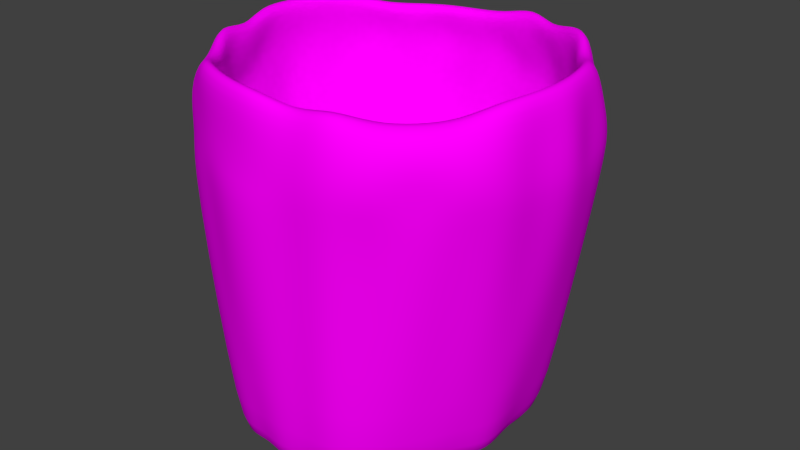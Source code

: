 # Source: cup.blend  (saved by Blender 2.71.0; exported with 4.5.12 LTS)
import bpy
from mathutils import Matrix  # noqa: F401  (used for matrix-valued properties, if any)

bpy.ops.wm.read_factory_settings(use_empty=True)
scene = bpy.context.scene
scene.name = 'Scene'

# ---- collections
col_collection_1 = bpy.data.collections.new('Collection 1'); scene.collection.children.link(col_collection_1)

# ---- images (referenced by path relative to the original .blend; pixels are not part of the script)
import os
ASSET_DIR = os.environ.get("B2B_ASSET_DIR", "")  # directory of the original .blend (textures are referenced by path, not embedded)
HERE = os.path.dirname(os.path.abspath(__file__))  # packed textures are extracted next to this script under _unpacked/

def load_image(name, relpath, width, height, colorspace="sRGB"):
    """Load a texture the original file referenced (path relative to the .blend, or extracted next to this script)."""
    p = next((c for c in (os.path.join(HERE, relpath), os.path.join(ASSET_DIR, relpath)) if relpath and os.path.exists(c)), "")
    if p:
        img = bpy.data.images.load(p, check_existing=True)
        img.name = name
    else:  # same state as the original file: an image datablock whose file is absent (Cycles renders it pink)
        img = bpy.data.images.new(name, width, height)
        img.source = "FILE"
        img.filepath = "//" + (relpath or name)
    img.colorspace_settings.name = colorspace
    return img
img_wood_jpg = load_image('wood.jpg', 'wood.jpg', 1024, 1024, 'sRGB')

# ---- materials (node trees are filled in below, after node groups)
mat_material_002 = bpy.data.materials.new('Material.002')
mat_material_002.alpha_threshold = 0.0
mat_material_002.roughness = 0.5
mat_material_002.line_color = (0.0, 0.0, 0.0, 1.0)

# ---- material node trees
mat_material_002.use_nodes = True; mat_material_002.node_tree.nodes.clear()
_N = mat_material_002.node_tree.nodes; _L = mat_material_002.node_tree.links
n0 = _N.new('ShaderNodeOutputMaterial'); n0.name = 'Material Output'; n0.location = (300, 300)
n1 = _N.new('ShaderNodeBsdfDiffuse'); n1.name = 'Diffuse BSDF'; n1.location = (33, 457)
n2 = _N.new('ShaderNodeTexImage'); n2.name = 'Image Texture'; n2.location = (-180, 300)
n2.width = 140
n2.image = img_wood_jpg
n3 = _N.new('ShaderNodeDisplacement'); n3.name = 'Displacement'; n3.location = (0, 0)
n3.inputs[1].default_value = 0.0
n3.inputs[2].default_value = 0.1
_L.new(n1.outputs[0], n0.inputs[0])
_L.new(n2.outputs[0], n1.inputs[0])
_L.new(n2.outputs[0], n3.inputs[0])
_L.new(n3.outputs[0], n0.inputs[2])
n0.is_active_output = True

# ---- world
world_world = bpy.data.worlds.new('World'); scene.world = world_world
world_world.color = (0.05088, 0.05088, 0.05088)
world_world.use_sun_shadow = False
world_world.sun_shadow_jitter_overblur = 0.0
world_world.cycles.sampling_method = 'MANUAL'
world_world.cycles.sample_map_resolution = 256

# ---- meshes
me_sphere = bpy.data.meshes.new('Sphere')
me_sphere.from_pydata([(-0.9714, -0.001158, 0.4422), (-1.031, -0.001158, 0.2452), (-1.0, 0.0, 7.55e-08), (-1.031, -0.001158, -0.1645), (-0.8042, -0.001158, -1.588), (-0.7239, -0.001158, -1.588), (-0.5853, 0.0, -1.551), (-0.4599, 0.0, -1.551), (-0.3339, -0.001158, -1.588), (-0.1615, 0.0, -1.551), (-0.9527, 0.1881, 0.4422), (-1.011, 0.1998, 0.2452), (-1.031, 0.2037, 0.04035), (-1.011, 0.1998, -0.1645), (-0.7888, 0.1881, -1.588), (-0.71, 0.1692, -1.588), (-0.574, 0.1379, -1.551), (-0.451, 0.1084, -1.551), (-0.3275, 0.07723, -1.588), (-0.1584, 0.03806, -1.551), (-0.8975, 0.3701, 0.4422), (-0.9527, 0.3929, 0.2452), (-0.9239, 0.3827, 7.55e-08), (-0.9061, 0.3753, -0.1951), (-0.7431, 0.3701, -1.588), (-0.6358, 0.3182, -1.551), (-0.5407, 0.2706, -1.551), (-0.4474, 0.2221, -1.588), (-0.2926, 0.1464, -1.551), (-0.1492, 0.07466, -1.551), (-0.8079, 0.5378, 0.4422), (-0.8575, 0.571, 0.2452), (-0.8743, 0.5822, 0.04035), (-0.8155, 0.5449, -0.1951), (-0.6358, 0.5133, -1.551), (-0.6021, 0.4839, -1.588), (-0.5123, 0.4113, -1.588), (-0.3824, 0.3087, -1.551), (-0.2634, 0.2126, -1.551), (-0.1423, 0.1126, -1.588), (-0.6533, 0.6533, 0.3827), (-0.7295, 0.727, 0.2452), (-0.7071, 0.7071, 7.55e-08), (-0.7295, 0.727, -0.1645), (-0.5691, 0.6848, -1.588), (-0.5123, 0.6162, -1.588), (-0.4139, 0.5, -1.551), (-0.3252, 0.3928, -1.551), (-0.224, 0.2706, -1.551), (-0.1142, 0.1379, -1.551), (-0.5133, 0.7682, 0.3827), (-0.5449, 0.8155, 0.1951), (-0.5556, 0.8315, 7.55e-08), (-0.5449, 0.8155, -0.1951), (-0.4249, 0.7682, -1.551), (-0.3824, 0.6913, -1.551), (-0.3252, 0.5879, -1.551), (-0.2695, 0.4839, -1.588), (-0.176, 0.3182, -1.551), (-0.09548, 0.1692, -1.588), (-0.3536, 0.8536, 0.3827), (-0.3954, 0.9503, 0.2452), (-0.3827, 0.9239, 7.55e-08), (-0.3954, 0.9503, -0.1645), (-0.2926, 0.8536, -1.551), (-0.2778, 0.8054, -1.588), (-0.2365, 0.6848, -1.588), (-0.176, 0.5133, -1.551), (-0.1286, 0.3701, -1.588), (-0.0618, 0.1802, -1.551), (-0.1802, 0.9061, 0.3827), (-0.1913, 0.9619, 0.1951), (-0.1951, 0.9808, 7.55e-08), (-0.2022, 1.009, -0.1645), (-0.1579, 0.9503, -1.588), (-0.1423, 0.8551, -1.588), (-0.1142, 0.6935, -1.551), (-0.09548, 0.571, -1.588), (-0.06617, 0.3929, -1.588), (-0.0315, 0.1913, -1.551), (2.745e-07, 0.9239, 0.3827), (-0.00128, 1.029, 0.2452), (-0.00128, 1.049, 0.04035), (-0.00128, 1.029, -0.1645), (-0.00128, 0.9689, -1.588), (3.274e-07, 0.8315, -1.551), (3.15e-07, 0.7071, -1.551), (-0.00128, 0.5822, -1.588), (3.027e-07, 0.3827, -1.551), (-0.00128, 0.2037, -1.588), (0.188, 0.9503, 0.4422), (0.1913, 0.9619, 0.1951), (0.2036, 1.029, 0.04035), (0.1913, 0.9619, -0.1951), (0.1492, 0.9061, -1.551), (0.1397, 0.8551, -1.588), (0.1142, 0.6935, -1.551), (0.08971, 0.5449, -1.551), (0.0618, 0.3753, -1.551), (0.0318, 0.1998, -1.588), (0.3536, 0.8536, 0.3827), (0.3928, 0.9503, 0.2452), (0.4005, 0.9689, 0.04035), (0.3928, 0.9503, -0.1645), (0.2926, 0.8536, -1.551), (0.2634, 0.7682, -1.551), (0.2339, 0.6848, -1.588), (0.1835, 0.5378, -1.588), (0.1212, 0.3536, -1.551), (0.0618, 0.1802, -1.551), (0.5377, 0.8054, 0.4422), (0.5449, 0.8155, 0.1951), (0.5556, 0.8315, 7.55e-08), (0.5709, 0.8551, -0.1645), (0.4249, 0.7682, -1.551), (0.4002, 0.7248, -1.588), (0.3252, 0.5879, -1.551), (0.267, 0.4839, -1.588), (0.1835, 0.3329, -1.588), (0.09292, 0.1692, -1.588), (0.6847, 0.6848, 0.4422), (0.6935, 0.6935, 0.1951), (0.7071, 0.7071, 7.55e-08), (0.6935, 0.6935, -0.1951), (0.5407, 0.6533, -1.551), (0.4867, 0.5879, -1.551), (0.4333, 0.5238, -1.588), (0.3401, 0.4113, -1.588), (0.2339, 0.283, -1.588), (0.1186, 0.1437, -1.588), (0.7682, 0.5133, 0.3827), (0.8155, 0.5449, 0.1951), (0.8718, 0.5822, 0.04035), (0.855, 0.571, -0.1645), (0.6358, 0.5133, -1.551), (0.5722, 0.4619, -1.551), (0.4867, 0.3928, -1.551), (0.4002, 0.3229, -1.588), (0.2634, 0.2126, -1.551), (0.1343, 0.1084, -1.551), (0.895, 0.3701, 0.4422), (0.9502, 0.3929, 0.2452), (0.9688, 0.4007, 0.04035), (0.9502, 0.3929, -0.1645), (0.7406, 0.3701, -1.588), (0.6664, 0.3329, -1.588), (0.5665, 0.283, -1.588), (0.4448, 0.2221, -1.588), (0.2926, 0.1464, -1.551), (0.1492, 0.07466, -1.551), (0.9502, 0.1881, 0.4422), (0.9619, 0.1913, 0.1951), (0.9808, 0.1951, 7.55e-08), (1.009, 0.1998, -0.1645), (0.75, 0.1802, -1.551), (0.7075, 0.1692, -1.588), (0.6015, 0.1437, -1.588), (0.451, 0.1084, -1.551), (0.3249, 0.07723, -1.588), (0.165, 0.03881, -1.588), (0.9688, -0.001158, 0.4422), (1.029, -0.001158, 0.2452), (1.049, -0.001158, 0.04035), (1.029, -0.001158, -0.1645), (0.7647, 6.357e-08, -1.551), (0.6882, -8.544e-08, -1.551), (0.6133, -0.001158, -1.588), (0.4816, -0.001158, -1.588), (0.3313, -0.001158, -1.588), (0.1615, 3.964e-09, -1.551), (0.9502, -0.1904, 0.4422), (0.9619, -0.1913, 0.1951), (0.9808, -0.1951, 7.55e-08), (0.9619, -0.1913, -0.1951), (0.7862, -0.1904, -1.588), (0.7075, -0.1715, -1.588), (0.574, -0.1379, -1.551), (0.451, -0.1084, -1.551), (0.3107, -0.07466, -1.551), (0.1584, -0.03806, -1.551), (0.895, -0.3724, 0.4422), (0.9502, -0.3953, 0.2452), (0.9688, -0.403, 0.04035), (0.9502, -0.3953, -0.1645), (0.7065, -0.3536, -1.551), (0.6358, -0.3182, -1.551), (0.5407, -0.2706, -1.551), (0.4249, -0.2126, -1.551), (0.306, -0.1549, -1.588), (0.1492, -0.07466, -1.551), (0.7682, -0.5133, 0.3827), (0.855, -0.5733, 0.2452), (0.8718, -0.5845, 0.04035), (0.8155, -0.5449, -0.1951), (0.6358, -0.5133, -1.551), (0.5722, -0.4619, -1.551), (0.5097, -0.4136, -1.588), (0.4002, -0.3252, -1.588), (0.2753, -0.2244, -1.588), (0.1343, -0.1084, -1.551), (0.6533, -0.6533, 0.3827), (0.7269, -0.7294, 0.2452), (0.7071, -0.7071, 7.55e-08), (0.7269, -0.7294, -0.1645), (0.5407, -0.6533, -1.551), (0.4867, -0.5879, -1.551), (0.4333, -0.5262, -1.588), (0.3252, -0.3928, -1.551), (0.224, -0.2706, -1.551), (0.1142, -0.1379, -1.551), (0.5133, -0.7682, 0.3827), (0.5709, -0.8574, 0.2452), (0.5821, -0.8742, 0.04035), (0.5449, -0.8155, -0.1951), (0.4448, -0.8077, -1.588), (0.3824, -0.6913, -1.551), (0.3401, -0.6185, -1.588), (0.2555, -0.4619, -1.551), (0.176, -0.3182, -1.551), (0.08971, -0.1622, -1.551), (3.205e-07, 0.0, -1.551), (0.37, -0.8974, 0.4422), (0.3928, -0.9526, 0.2452), (0.4005, -0.9712, 0.04035), (0.3928, -0.9526, -0.1645), (0.306, -0.8974, -1.588), (0.2634, -0.7682, -1.551), (0.2339, -0.6871, -1.588), (0.1835, -0.5401, -1.588), (0.1212, -0.3536, -1.551), (0.0618, -0.1802, -1.551), (0.1802, -0.9061, 0.3827), (0.1913, -0.9619, 0.1951), (0.1951, -0.9808, 7.55e-08), (0.1913, -0.9619, -0.1951), (0.1492, -0.9061, -1.551), (0.1343, -0.8155, -1.551), (0.1142, -0.6935, -1.551), (0.09292, -0.5733, -1.588), (0.0618, -0.3753, -1.551), (0.0315, -0.1913, -1.551), (-0.00128, -0.9712, 0.4422), (9.567e-08, -0.9808, 0.1951), (1.404e-07, -1.0, 7.55e-08), (-0.001281, -1.031, -0.1645), (3.15e-07, -0.9239, -1.551), (-0.001281, -0.8742, -1.588), (2.04e-07, -0.7071, -1.551), (-0.00128, -0.5845, -1.588), (-0.00128, -0.403, -1.588), (-0.00128, -0.206, -1.588), (-0.1905, -0.9526, 0.4422), (-0.1913, -0.9619, 0.1951), (-0.1951, -0.9808, 7.55e-08), (-0.2022, -1.011, -0.1645), (-0.1492, -0.9061, -1.551), (-0.1343, -0.8155, -1.551), (-0.1212, -0.7294, -1.588), (-0.09548, -0.5733, -1.588), (-0.06617, -0.3953, -1.588), (-0.0315, -0.1913, -1.551), (-0.3725, -0.8974, 0.4422), (-0.3753, -0.9061, 0.1951), (-0.3827, -0.9239, 7.55e-08), (-0.3753, -0.9061, -0.1951), (-0.3086, -0.8974, -1.588), (-0.2778, -0.8077, -1.588), (-0.224, -0.6533, -1.551), (-0.176, -0.5133, -1.551), (-0.1286, -0.3724, -1.588), (-0.0618, -0.1802, -1.551), (-0.5402, -0.8077, 0.4422), (-0.5449, -0.8155, 0.1951), (-0.5556, -0.8315, 7.55e-08), (-0.5734, -0.8574, -0.1645), (-0.4474, -0.8077, -1.588), (-0.4028, -0.7271, -1.588), (-0.3252, -0.5879, -1.551), (-0.2555, -0.4619, -1.551), (-0.176, -0.3182, -1.551), (-0.08971, -0.1622, -1.551), (-0.6533, -0.6533, 0.3827), (-0.7295, -0.7294, 0.2452), (-0.7071, -0.7071, 7.55e-08), (-0.7295, -0.7294, -0.1645), (-0.5691, -0.6871, -1.588), (-0.4867, -0.5879, -1.551), (-0.4139, -0.5, -1.551), (-0.3252, -0.3928, -1.551), (-0.224, -0.2706, -1.551), (-0.1142, -0.1379, -1.551), (-0.7682, -0.5133, 0.3827), (-0.8155, -0.5449, 0.1951), (-0.8315, -0.5556, 7.55e-08), (-0.8575, -0.5733, -0.1645), (-0.6358, -0.5133, -1.551), (-0.5722, -0.4619, -1.551), (-0.5123, -0.4136, -1.588), (-0.4028, -0.3252, -1.588), (-0.2634, -0.2126, -1.551), (-0.1423, -0.115, -1.588), (-0.8975, -0.3724, 0.4422), (-0.9061, -0.3753, 0.1951), (-0.9714, -0.403, 0.04035), (-0.9061, -0.3753, -0.1951), (-0.7431, -0.3724, -1.588), (-0.6358, -0.3182, -1.551), (-0.5407, -0.2706, -1.551), (-0.4249, -0.2126, -1.551), (-0.2926, -0.1464, -1.551), (-0.1492, -0.07466, -1.551), (-0.9061, -0.1802, 0.3827), (-0.9619, -0.1913, 0.1951), (-1.031, -0.206, 0.04035), (-0.9619, -0.1913, -0.1951), (-0.75, -0.1802, -1.551), (-0.71, -0.1715, -1.588), (-0.604, -0.146, -1.588), (-0.451, -0.1084, -1.551), (-0.3107, -0.07466, -1.551), (-0.1676, -0.04112, -1.588)], [], [(8, 7, 17, 18), (6, 5, 15, 16), (4, 3, 13, 14), (2, 1, 11, 12), (9, 8, 18, 19), (7, 6, 16, 17), (5, 4, 14, 15), (3, 2, 12, 13), (1, 0, 10, 11), (13, 12, 22, 23), (11, 10, 20, 21), (18, 17, 27, 28), (16, 15, 25, 26), (14, 13, 23, 24), (12, 11, 21, 22), (19, 18, 28, 29), (17, 16, 26, 27), (15, 14, 24, 25), (23, 22, 32, 33), (21, 20, 30, 31), (28, 27, 37, 38), (26, 25, 35, 36), (24, 23, 33, 34), (22, 21, 31, 32), (29, 28, 38, 39), (27, 26, 36, 37), (25, 24, 34, 35), (33, 32, 42, 43), (31, 30, 40, 41), (38, 37, 47, 48), (36, 35, 45, 46), (34, 33, 43, 44), (32, 31, 41, 42), (39, 38, 48, 49), (37, 36, 46, 47), (35, 34, 44, 45), (43, 42, 52, 53), (41, 40, 50, 51), (48, 47, 57, 58), (46, 45, 55, 56), (44, 43, 53, 54), (42, 41, 51, 52), (49, 48, 58, 59), (47, 46, 56, 57), (45, 44, 54, 55), (53, 52, 62, 63), (51, 50, 60, 61), (58, 57, 67, 68), (56, 55, 65, 66), (54, 53, 63, 64), (52, 51, 61, 62), (59, 58, 68, 69), (57, 56, 66, 67), (55, 54, 64, 65), (63, 62, 72, 73), (61, 60, 70, 71), (68, 67, 77, 78), (66, 65, 75, 76), (64, 63, 73, 74), (62, 61, 71, 72), (69, 68, 78, 79), (67, 66, 76, 77), (65, 64, 74, 75), (73, 72, 82, 83), (71, 70, 80, 81), (78, 77, 87, 88), (76, 75, 85, 86), (74, 73, 83, 84), (72, 71, 81, 82), (79, 78, 88, 89), (77, 76, 86, 87), (75, 74, 84, 85), (83, 82, 92, 93), (81, 80, 90, 91), (88, 87, 97, 98), (86, 85, 95, 96), (84, 83, 93, 94), (82, 81, 91, 92), (89, 88, 98, 99), (87, 86, 96, 97), (85, 84, 94, 95), (93, 92, 102, 103), (91, 90, 100, 101), (98, 97, 107, 108), (96, 95, 105, 106), (94, 93, 103, 104), (92, 91, 101, 102), (99, 98, 108, 109), (97, 96, 106, 107), (95, 94, 104, 105), (103, 102, 112, 113), (101, 100, 110, 111), (108, 107, 117, 118), (106, 105, 115, 116), (104, 103, 113, 114), (102, 101, 111, 112), (109, 108, 118, 119), (107, 106, 116, 117), (105, 104, 114, 115), (113, 112, 122, 123), (111, 110, 120, 121), (118, 117, 127, 128), (116, 115, 125, 126), (114, 113, 123, 124), (112, 111, 121, 122), (119, 118, 128, 129), (117, 116, 126, 127), (115, 114, 124, 125), (123, 122, 132, 133), (121, 120, 130, 131), (128, 127, 137, 138), (126, 125, 135, 136), (124, 123, 133, 134), (122, 121, 131, 132), (129, 128, 138, 139), (127, 126, 136, 137), (125, 124, 134, 135), (133, 132, 142, 143), (131, 130, 140, 141), (138, 137, 147, 148), (136, 135, 145, 146), (134, 133, 143, 144), (132, 131, 141, 142), (139, 138, 148, 149), (137, 136, 146, 147), (135, 134, 144, 145), (143, 142, 152, 153), (141, 140, 150, 151), (148, 147, 157, 158), (146, 145, 155, 156), (144, 143, 153, 154), (142, 141, 151, 152), (149, 148, 158, 159), (147, 146, 156, 157), (145, 144, 154, 155), (153, 152, 162, 163), (151, 150, 160, 161), (158, 157, 167, 168), (156, 155, 165, 166), (154, 153, 163, 164), (152, 151, 161, 162), (159, 158, 168, 169), (157, 156, 166, 167), (155, 154, 164, 165), (163, 162, 172, 173), (161, 160, 170, 171), (168, 167, 177, 178), (166, 165, 175, 176), (164, 163, 173, 174), (162, 161, 171, 172), (169, 168, 178, 179), (167, 166, 176, 177), (165, 164, 174, 175), (173, 172, 182, 183), (171, 170, 180, 181), (178, 177, 187, 188), (176, 175, 185, 186), (174, 173, 183, 184), (172, 171, 181, 182), (179, 178, 188, 189), (177, 176, 186, 187), (175, 174, 184, 185), (183, 182, 192, 193), (181, 180, 190, 191), (188, 187, 197, 198), (186, 185, 195, 196), (184, 183, 193, 194), (182, 181, 191, 192), (189, 188, 198, 199), (187, 186, 196, 197), (185, 184, 194, 195), (193, 192, 202, 203), (191, 190, 200, 201), (198, 197, 207, 208), (196, 195, 205, 206), (194, 193, 203, 204), (192, 191, 201, 202), (199, 198, 208, 209), (197, 196, 206, 207), (195, 194, 204, 205), (203, 202, 212, 213), (201, 200, 210, 211), (208, 207, 217, 218), (206, 205, 215, 216), (204, 203, 213, 214), (202, 201, 211, 212), (209, 208, 218, 219), (207, 206, 216, 217), (205, 204, 214, 215), (213, 212, 223, 224), (211, 210, 221, 222), (218, 217, 228, 229), (216, 215, 226, 227), (214, 213, 224, 225), (212, 211, 222, 223), (219, 218, 229, 230), (217, 216, 227, 228), (215, 214, 225, 226), (224, 223, 233, 234), (222, 221, 231, 232), (229, 228, 238, 239), (227, 226, 236, 237), (225, 224, 234, 235), (223, 222, 232, 233), (230, 229, 239, 240), (228, 227, 237, 238), (226, 225, 235, 236), (234, 233, 243, 244), (232, 231, 241, 242), (239, 238, 248, 249), (237, 236, 246, 247), (235, 234, 244, 245), (233, 232, 242, 243), (240, 239, 249, 250), (238, 237, 247, 248), (236, 235, 245, 246), (244, 243, 253, 254), (242, 241, 251, 252), (249, 248, 258, 259), (247, 246, 256, 257), (245, 244, 254, 255), (243, 242, 252, 253), (250, 249, 259, 260), (248, 247, 257, 258), (246, 245, 255, 256), (254, 253, 263, 264), (252, 251, 261, 262), (259, 258, 268, 269), (257, 256, 266, 267), (255, 254, 264, 265), (253, 252, 262, 263), (260, 259, 269, 270), (258, 257, 267, 268), (256, 255, 265, 266), (264, 263, 273, 274), (262, 261, 271, 272), (269, 268, 278, 279), (267, 266, 276, 277), (265, 264, 274, 275), (263, 262, 272, 273), (270, 269, 279, 280), (268, 267, 277, 278), (266, 265, 275, 276), (274, 273, 283, 284), (272, 271, 281, 282), (279, 278, 288, 289), (277, 276, 286, 287), (275, 274, 284, 285), (273, 272, 282, 283), (280, 279, 289, 290), (278, 277, 287, 288), (276, 275, 285, 286), (284, 283, 293, 294), (282, 281, 291, 292), (289, 288, 298, 299), (287, 286, 296, 297), (285, 284, 294, 295), (283, 282, 292, 293), (290, 289, 299, 300), (288, 287, 297, 298), (286, 285, 295, 296), (294, 293, 303, 304), (292, 291, 301, 302), (299, 298, 308, 309), (297, 296, 306, 307), (295, 294, 304, 305), (293, 292, 302, 303), (300, 299, 309, 310), (298, 297, 307, 308), (296, 295, 305, 306), (304, 303, 313, 314), (302, 301, 311, 312), (309, 308, 318, 319), (307, 306, 316, 317), (305, 304, 314, 315), (303, 302, 312, 313), (310, 309, 319, 320), (308, 307, 317, 318), (306, 305, 315, 316), (220, 9, 19), (220, 19, 29), (220, 29, 39), (220, 39, 49), (220, 49, 59), (220, 59, 69), (220, 69, 79), (220, 79, 89), (220, 89, 99), (220, 99, 109), (220, 109, 119), (220, 119, 129), (220, 129, 139), (220, 139, 149), (220, 149, 159), (220, 159, 169), (220, 169, 179), (220, 179, 189), (220, 189, 199), (220, 199, 209), (220, 209, 219), (220, 219, 230), (220, 230, 240), (220, 240, 250), (220, 250, 260), (220, 260, 270), (220, 270, 280), (220, 280, 290), (220, 290, 300), (220, 300, 310), (220, 310, 320), (314, 313, 2, 3), (312, 311, 0, 1), (220, 320, 9), (319, 318, 7, 8), (317, 316, 5, 6), (315, 314, 3, 4), (313, 312, 1, 2), (320, 319, 8, 9), (318, 317, 6, 7), (316, 315, 4, 5)])
me_sphere.polygons.foreach_set('use_smooth', [True] * 320)
_uv = me_sphere.uv_layers.new(name='UVMap')
_uv.uv.foreach_set('vector', [0.4744, 0.5126, 0.4675, 0.5163, 0.4649, 0.5101, 0.4726, 0.5085, 0.4606, 0.5198, 0.4525, 0.5241, 0.4488, 0.5142, 0.4573, 0.5119, 0.4481, 0.526, 0.2528, 0.6326, 0.2295, 0.5836, 0.4438, 0.5153, 0.2095, 0.6574, 0.1313, 0.6935, 0.1039, 0.6204, 0.1727, 0.601, 0.4828, 0.5076, 0.4744, 0.5126, 0.4726, 0.5085, 0.4819, 0.5057, 0.4675, 0.5163, 0.4606, 0.5198, 0.4573, 0.5119, 0.4649, 0.5101, 0.4525, 0.5241, 0.4481, 0.526, 0.4438, 0.5153, 0.4488, 0.5142, 0.2528, 0.6326, 0.2095, 0.6574, 0.1727, 0.601, 0.2295, 0.5836, 0.1313, 0.6935, 0.04683, 0.733, 0.01576, 0.6441, 0.1039, 0.6204, 0.2295, 0.5836, 0.1727, 0.601, 0.1737, 0.535, 0.2283, 0.5292, 0.1039, 0.6204, 0.01576, 0.6441, 9.993e-05, 0.5528, 0.08862, 0.5444, 0.4726, 0.5085, 0.4649, 0.5101, 0.4618, 0.5039, 0.4723, 0.5035, 0.4573, 0.5119, 0.4488, 0.5142, 0.4489, 0.504, 0.4553, 0.5037, 0.4438, 0.5153, 0.2295, 0.5836, 0.2283, 0.5292, 0.4418, 0.5045, 0.1727, 0.601, 0.1039, 0.6204, 0.08862, 0.5444, 0.1737, 0.535, 0.4819, 0.5057, 0.4726, 0.5085, 0.4723, 0.5035, 0.4814, 0.5037, 0.4649, 0.5101, 0.4573, 0.5119, 0.4553, 0.5037, 0.4618, 0.5039, 0.4488, 0.5142, 0.4438, 0.5153, 0.4418, 0.5045, 0.4489, 0.504, 0.2283, 0.5292, 0.1737, 0.535, 0.1592, 0.4737, 0.2283, 0.4809, 0.08862, 0.5444, 9.993e-05, 0.5528, 9.978e-05, 0.4621, 0.08819, 0.4668, 0.4723, 0.5035, 0.4618, 0.5039, 0.4627, 0.4971, 0.472, 0.4989, 0.4553, 0.5037, 0.4489, 0.504, 0.4451, 0.4939, 0.4525, 0.4952, 0.4418, 0.5045, 0.2283, 0.5292, 0.2283, 0.4809, 0.4412, 0.4931, 0.1737, 0.535, 0.08862, 0.5444, 0.08819, 0.4668, 0.1592, 0.4737, 0.4814, 0.5037, 0.4723, 0.5035, 0.472, 0.4989, 0.4807, 0.501, 0.4618, 0.5039, 0.4553, 0.5037, 0.4525, 0.4952, 0.4627, 0.4971, 0.4489, 0.504, 0.4418, 0.5045, 0.4412, 0.4931, 0.4451, 0.4939, 0.2283, 0.4809, 0.1592, 0.4737, 0.1868, 0.4143, 0.2329, 0.4296, 0.08819, 0.4668, 9.978e-05, 0.4621, 0.03138, 0.3686, 0.1043, 0.3923, 0.472, 0.4989, 0.4627, 0.4971, 0.4634, 0.4909, 0.4725, 0.4946, 0.4525, 0.4952, 0.4451, 0.4939, 0.4468, 0.4837, 0.4556, 0.4873, 0.4412, 0.4931, 0.2283, 0.4809, 0.2329, 0.4296, 0.4424, 0.4816, 0.1592, 0.4737, 0.08819, 0.4668, 0.1043, 0.3923, 0.1868, 0.4143, 0.4807, 0.501, 0.472, 0.4989, 0.4725, 0.4946, 0.4814, 0.4984, 0.4627, 0.4971, 0.4525, 0.4952, 0.4556, 0.4873, 0.4634, 0.4909, 0.4451, 0.4939, 0.4412, 0.4931, 0.4424, 0.4816, 0.4468, 0.4837, 0.2329, 0.4296, 0.1868, 0.4143, 0.2108, 0.3552, 0.2628, 0.381, 0.1043, 0.3923, 0.03138, 0.3686, 0.06522, 0.2802, 0.1482, 0.3234, 0.4725, 0.4946, 0.4634, 0.4909, 0.464, 0.4842, 0.4737, 0.4905, 0.4556, 0.4873, 0.4468, 0.4837, 0.4518, 0.4757, 0.458, 0.4799, 0.4424, 0.4816, 0.2329, 0.4296, 0.2628, 0.381, 0.4471, 0.4725, 0.1868, 0.4143, 0.1043, 0.3923, 0.1482, 0.3234, 0.2108, 0.3552, 0.4814, 0.4984, 0.4725, 0.4946, 0.4737, 0.4905, 0.4817, 0.4957, 0.4634, 0.4909, 0.4556, 0.4873, 0.458, 0.4799, 0.464, 0.4842, 0.4468, 0.4837, 0.4424, 0.4816, 0.4471, 0.4725, 0.4518, 0.4757, 0.2628, 0.381, 0.2108, 0.3552, 0.2446, 0.3021, 0.2837, 0.333, 0.1482, 0.3234, 0.06522, 0.2802, 0.1187, 0.2015, 0.1774, 0.2497, 0.4737, 0.4905, 0.464, 0.4842, 0.4679, 0.4796, 0.4746, 0.4858, 0.458, 0.4799, 0.4518, 0.4757, 0.4549, 0.4664, 0.4603, 0.4718, 0.4471, 0.4725, 0.2628, 0.381, 0.2837, 0.333, 0.4522, 0.4636, 0.2108, 0.3552, 0.1482, 0.3234, 0.1774, 0.2497, 0.2446, 0.3021, 0.4817, 0.4957, 0.4737, 0.4905, 0.4746, 0.4858, 0.4835, 0.4936, 0.464, 0.4842, 0.458, 0.4799, 0.4603, 0.4718, 0.4679, 0.4796, 0.4518, 0.4757, 0.4471, 0.4725, 0.4522, 0.4636, 0.4549, 0.4664, 0.2837, 0.333, 0.2446, 0.3021, 0.2887, 0.2582, 0.3196, 0.2952, 0.1774, 0.2497, 0.1187, 0.2015, 0.184, 0.1326, 0.2434, 0.2051, 0.4746, 0.4858, 0.4679, 0.4796, 0.4708, 0.4742, 0.4772, 0.4829, 0.4603, 0.4718, 0.4549, 0.4664, 0.461, 0.4606, 0.4667, 0.4679, 0.4522, 0.4636, 0.2837, 0.333, 0.3196, 0.2952, 0.4584, 0.4564, 0.2446, 0.3021, 0.1774, 0.2497, 0.2434, 0.2051, 0.2887, 0.2582, 0.4835, 0.4936, 0.4746, 0.4858, 0.4772, 0.4829, 0.4846, 0.4922, 0.4679, 0.4796, 0.4603, 0.4718, 0.4667, 0.4679, 0.4708, 0.4742, 0.4549, 0.4664, 0.4522, 0.4636, 0.4584, 0.4564, 0.461, 0.4606, 0.3196, 0.2952, 0.2887, 0.2582, 0.3352, 0.2102, 0.3639, 0.2626, 0.2434, 0.2051, 0.184, 0.1326, 0.2646, 0.0817, 0.2994, 0.15, 0.4772, 0.4829, 0.4708, 0.4742, 0.4755, 0.4711, 0.4816, 0.4816, 0.4667, 0.4679, 0.461, 0.4606, 0.4686, 0.4581, 0.4721, 0.4643, 0.4584, 0.4564, 0.3196, 0.2952, 0.3639, 0.2626, 0.4646, 0.4527, 0.2887, 0.2582, 0.2434, 0.2051, 0.2994, 0.15, 0.3352, 0.2102, 0.4846, 0.4922, 0.4772, 0.4829, 0.4816, 0.4816, 0.4866, 0.4905, 0.4708, 0.4742, 0.4667, 0.4679, 0.4721, 0.4643, 0.4755, 0.4711, 0.461, 0.4606, 0.4584, 0.4564, 0.4646, 0.4527, 0.4686, 0.4581, 0.3639, 0.2626, 0.3352, 0.2102, 0.3946, 0.1851, 0.4157, 0.2523, 0.2994, 0.15, 0.2646, 0.0817, 0.3431, 0.0215, 0.3761, 0.126, 0.4816, 0.4816, 0.4755, 0.4711, 0.4817, 0.4702, 0.4851, 0.4801, 0.4721, 0.4643, 0.4686, 0.4581, 0.4747, 0.4528, 0.4784, 0.4617, 0.4646, 0.4527, 0.3639, 0.2626, 0.4157, 0.2523, 0.4729, 0.4495, 0.3352, 0.2102, 0.2994, 0.15, 0.3761, 0.126, 0.3946, 0.1851, 0.4866, 0.4905, 0.4816, 0.4816, 0.4851, 0.4801, 0.4883, 0.4898, 0.4755, 0.4711, 0.4721, 0.4643, 0.4784, 0.4617, 0.4817, 0.4702, 0.4686, 0.4581, 0.4646, 0.4527, 0.4729, 0.4495, 0.4747, 0.4528, 0.4157, 0.2523, 0.3946, 0.1851, 0.4581, 0.1709, 0.4661, 0.2308, 0.3761, 0.126, 0.3431, 0.0215, 0.4434, 0.02568, 0.4512, 0.1024, 0.4851, 0.4801, 0.4817, 0.4702, 0.4872, 0.4676, 0.489, 0.4796, 0.4784, 0.4617, 0.4747, 0.4528, 0.4836, 0.4528, 0.4853, 0.4584, 0.4729, 0.4495, 0.4157, 0.2523, 0.4661, 0.2308, 0.4821, 0.4473, 0.3946, 0.1851, 0.3761, 0.126, 0.4512, 0.1024, 0.4581, 0.1709, 0.4883, 0.4898, 0.4851, 0.4801, 0.489, 0.4796, 0.491, 0.4899, 0.4817, 0.4702, 0.4784, 0.4617, 0.4853, 0.4584, 0.4872, 0.4676, 0.4747, 0.4528, 0.4729, 0.4495, 0.4821, 0.4473, 0.4836, 0.4528, 0.4661, 0.2308, 0.4581, 0.1709, 0.5245, 0.1824, 0.5199, 0.2314, 0.4512, 0.1024, 0.4434, 0.02568, 0.5405, 9.978e-05, 0.5307, 0.1097, 0.489, 0.4796, 0.4872, 0.4676, 0.4934, 0.4681, 0.4935, 0.4787, 0.4853, 0.4584, 0.4836, 0.4528, 0.4924, 0.4512, 0.4932, 0.4605, 0.4821, 0.4473, 0.4661, 0.2308, 0.5199, 0.2314, 0.4921, 0.4473, 0.4581, 0.1709, 0.4512, 0.1024, 0.5307, 0.1097, 0.5245, 0.1824, 0.491, 0.4899, 0.489, 0.4796, 0.4935, 0.4787, 0.4937, 0.4895, 0.4872, 0.4676, 0.4853, 0.4584, 0.4932, 0.4605, 0.4934, 0.4681, 0.4836, 0.4528, 0.4821, 0.4473, 0.4921, 0.4473, 0.4924, 0.4512, 0.5199, 0.2314, 0.5245, 0.1824, 0.587, 0.193, 0.5717, 0.2491, 0.5307, 0.1097, 0.5405, 9.978e-05, 0.634, 0.01396, 0.6068, 0.124, 0.4935, 0.4787, 0.4934, 0.4681, 0.4996, 0.4697, 0.4977, 0.4799, 0.4932, 0.4605, 0.4924, 0.4512, 0.5016, 0.4553, 0.5009, 0.461, 0.4921, 0.4473, 0.5199, 0.2314, 0.5717, 0.2491, 0.5023, 0.4499, 0.5245, 0.1824, 0.5307, 0.1097, 0.6068, 0.124, 0.587, 0.193, 0.4937, 0.4895, 0.4935, 0.4787, 0.4977, 0.4799, 0.4956, 0.4901, 0.4934, 0.4681, 0.4932, 0.4605, 0.5009, 0.461, 0.4996, 0.4697, 0.4924, 0.4512, 0.4921, 0.4473, 0.5023, 0.4499, 0.5016, 0.4553, 0.5717, 0.2491, 0.587, 0.193, 0.6523, 0.2064, 0.6248, 0.2595, 0.6068, 0.124, 0.634, 0.01396, 0.7192, 0.0716, 0.6783, 0.153, 0.4977, 0.4799, 0.4996, 0.4697, 0.5056, 0.4727, 0.5018, 0.483, 0.5009, 0.461, 0.5016, 0.4553, 0.5106, 0.4594, 0.5081, 0.4659, 0.5023, 0.4499, 0.5717, 0.2491, 0.6248, 0.2595, 0.5127, 0.4544, 0.587, 0.193, 0.6068, 0.124, 0.6783, 0.153, 0.6523, 0.2064, 0.4956, 0.4901, 0.4977, 0.4799, 0.5018, 0.483, 0.498, 0.4919, 0.4996, 0.4697, 0.5009, 0.461, 0.5081, 0.4659, 0.5056, 0.4727, 0.5016, 0.4553, 0.5023, 0.4499, 0.5127, 0.4544, 0.5106, 0.4594, 0.6248, 0.2595, 0.6523, 0.2064, 0.7073, 0.2397, 0.6708, 0.2869, 0.6783, 0.153, 0.7192, 0.0716, 0.814, 0.1127, 0.754, 0.1837, 0.5018, 0.483, 0.5056, 0.4727, 0.5112, 0.4768, 0.5053, 0.4856, 0.5081, 0.4659, 0.5106, 0.4594, 0.5198, 0.4641, 0.5159, 0.4698, 0.5127, 0.4544, 0.6248, 0.2595, 0.6708, 0.2869, 0.5223, 0.4602, 0.6523, 0.2064, 0.6783, 0.153, 0.754, 0.1837, 0.7073, 0.2397, 0.498, 0.4919, 0.5018, 0.483, 0.5053, 0.4856, 0.4997, 0.4933, 0.5056, 0.4727, 0.5081, 0.4659, 0.5159, 0.4698, 0.5112, 0.4768, 0.5106, 0.4594, 0.5127, 0.4544, 0.5223, 0.4602, 0.5198, 0.4641, 0.6708, 0.2869, 0.7073, 0.2397, 0.7448, 0.2946, 0.7078, 0.3258, 0.754, 0.1837, 0.814, 0.1127, 0.8851, 0.1802, 0.7973, 0.2513, 0.5053, 0.4856, 0.5112, 0.4768, 0.5148, 0.4831, 0.5092, 0.4889, 0.5159, 0.4698, 0.5198, 0.4641, 0.5274, 0.4715, 0.5223, 0.4764, 0.5223, 0.4602, 0.6708, 0.2869, 0.7078, 0.3258, 0.5301, 0.4689, 0.7073, 0.2397, 0.754, 0.1837, 0.7973, 0.2513, 0.7448, 0.2946, 0.4997, 0.4933, 0.5053, 0.4856, 0.5092, 0.4889, 0.5021, 0.4953, 0.5112, 0.4768, 0.5159, 0.4698, 0.5223, 0.4764, 0.5148, 0.4831, 0.5198, 0.4641, 0.5223, 0.4602, 0.5301, 0.4689, 0.5274, 0.4715, 0.7078, 0.3258, 0.7448, 0.2946, 0.7914, 0.3415, 0.7385, 0.3694, 0.7973, 0.2513, 0.8851, 0.1802, 0.9371, 0.2634, 0.8555, 0.3073, 0.5092, 0.4889, 0.5148, 0.4831, 0.5201, 0.4883, 0.512, 0.4928, 0.5223, 0.4764, 0.5274, 0.4715, 0.5322, 0.4819, 0.5273, 0.4843, 0.5301, 0.4689, 0.7078, 0.3258, 0.7385, 0.3694, 0.5369, 0.4794, 0.7448, 0.2946, 0.7973, 0.2513, 0.8555, 0.3073, 0.7914, 0.3415, 0.5021, 0.4953, 0.5092, 0.4889, 0.512, 0.4928, 0.5031, 0.4983, 0.5148, 0.4831, 0.5223, 0.4764, 0.5273, 0.4843, 0.5201, 0.4883, 0.5274, 0.4715, 0.5301, 0.4689, 0.5369, 0.4794, 0.5322, 0.4819, 0.7385, 0.3694, 0.7914, 0.3415, 0.8041, 0.406, 0.7498, 0.4221, 0.8555, 0.3073, 0.9371, 0.2634, 0.9782, 0.3529, 0.8701, 0.3863, 0.512, 0.4928, 0.5201, 0.4883, 0.5218, 0.4955, 0.5132, 0.4978, 0.5273, 0.4843, 0.5322, 0.4819, 0.5381, 0.4913, 0.5296, 0.4933, 0.5369, 0.4794, 0.7385, 0.3694, 0.7498, 0.4221, 0.5425, 0.4902, 0.7914, 0.3415, 0.8555, 0.3073, 0.8701, 0.3863, 0.8041, 0.406, 0.5031, 0.4983, 0.512, 0.4928, 0.5132, 0.4978, 0.5039, 0.5004, 0.5201, 0.4883, 0.5273, 0.4843, 0.5296, 0.4933, 0.5218, 0.4955, 0.5322, 0.4819, 0.5369, 0.4794, 0.5425, 0.4902, 0.5381, 0.4913, 0.7498, 0.4221, 0.8041, 0.406, 0.8289, 0.4682, 0.7693, 0.4732, 0.8701, 0.3863, 0.9782, 0.3529, 0.9958, 0.4496, 0.9038, 0.462, 0.5132, 0.4978, 0.5218, 0.4955, 0.5236, 0.502, 0.5154, 0.5026, 0.5296, 0.4933, 0.5381, 0.4913, 0.5388, 0.5019, 0.5317, 0.5019, 0.5425, 0.4902, 0.7498, 0.4221, 0.7693, 0.4732, 0.5442, 0.5017, 0.8041, 0.406, 0.8701, 0.3863, 0.9038, 0.462, 0.8289, 0.4682, 0.5039, 0.5004, 0.5132, 0.4978, 0.5154, 0.5026, 0.5045, 0.5027, 0.5218, 0.4955, 0.5296, 0.4933, 0.5317, 0.5019, 0.5236, 0.502, 0.5381, 0.4913, 0.5425, 0.4902, 0.5442, 0.5017, 0.5388, 0.5019, 0.7693, 0.4732, 0.8289, 0.4682, 0.829, 0.5331, 0.7587, 0.5257, 0.9038, 0.462, 0.9958, 0.4496, 0.9792, 0.5495, 0.9009, 0.5416, 0.5154, 0.5026, 0.5236, 0.502, 0.5253, 0.5092, 0.5158, 0.507, 0.5317, 0.5019, 0.5388, 0.5019, 0.5393, 0.5123, 0.5338, 0.5113, 0.5442, 0.5017, 0.7693, 0.4732, 0.7587, 0.5257, 0.5444, 0.5136, 0.8289, 0.4682, 0.9038, 0.462, 0.9009, 0.5416, 0.829, 0.5331, 0.5045, 0.5027, 0.5154, 0.5026, 0.5158, 0.507, 0.5046, 0.505, 0.5236, 0.502, 0.5317, 0.5019, 0.5338, 0.5113, 0.5253, 0.5092, 0.5388, 0.5019, 0.5442, 0.5017, 0.5444, 0.5136, 0.5393, 0.5123, 0.7587, 0.5257, 0.829, 0.5331, 0.8002, 0.5932, 0.7532, 0.5787, 0.9009, 0.5416, 0.9792, 0.5495, 0.9635, 0.6415, 0.8854, 0.6199, 0.5158, 0.507, 0.5253, 0.5092, 0.5228, 0.5152, 0.514, 0.5114, 0.5338, 0.5113, 0.5393, 0.5123, 0.5377, 0.522, 0.5325, 0.5197, 0.5444, 0.5136, 0.7587, 0.5257, 0.7532, 0.5787, 0.5427, 0.5247, 0.829, 0.5331, 0.9009, 0.5416, 0.8854, 0.6199, 0.8002, 0.5932, 0.5046, 0.505, 0.5158, 0.507, 0.514, 0.5114, 0.5043, 0.5072, 0.5253, 0.5092, 0.5338, 0.5113, 0.5325, 0.5197, 0.5228, 0.5152, 0.5393, 0.5123, 0.5444, 0.5136, 0.5427, 0.5247, 0.5377, 0.522, 0.7532, 0.5787, 0.8002, 0.5932, 0.7888, 0.6599, 0.7274, 0.6239, 0.8854, 0.6199, 0.9635, 0.6415, 0.9305, 0.7322, 0.8545, 0.6949, 0.514, 0.5114, 0.5228, 0.5152, 0.5209, 0.5208, 0.5127, 0.5152, 0.5325, 0.5197, 0.5377, 0.522, 0.534, 0.5302, 0.5296, 0.5271, 0.5427, 0.5247, 0.7532, 0.5787, 0.7274, 0.6239, 0.5394, 0.5349, 0.8002, 0.5932, 0.8854, 0.6199, 0.8545, 0.6949, 0.7888, 0.6599, 0.5043, 0.5072, 0.514, 0.5114, 0.5127, 0.5152, 0.5037, 0.5092, 0.5228, 0.5152, 0.5325, 0.5197, 0.5296, 0.5271, 0.5209, 0.5208, 0.5377, 0.522, 0.5427, 0.5247, 0.5394, 0.5349, 0.534, 0.5302, 0.7274, 0.6239, 0.7888, 0.6599, 0.7517, 0.7159, 0.7035, 0.6759, 0.8545, 0.6949, 0.9305, 0.7322, 0.8837, 0.8288, 0.811, 0.7643, 0.5127, 0.5152, 0.5209, 0.5208, 0.5191, 0.5273, 0.5107, 0.5186, 0.5296, 0.5271, 0.534, 0.5302, 0.5298, 0.5371, 0.5258, 0.5335, 0.5394, 0.5349, 0.7274, 0.6239, 0.7035, 0.6759, 0.5355, 0.542, 0.7888, 0.6599, 0.8545, 0.6949, 0.811, 0.7643, 0.7517, 0.7159, 0.5037, 0.5092, 0.5127, 0.5152, 0.5107, 0.5186, 0.5028, 0.511, 0.5209, 0.5208, 0.5296, 0.5271, 0.5258, 0.5335, 0.5191, 0.5273, 0.534, 0.5302, 0.5394, 0.5349, 0.5355, 0.542, 0.5298, 0.5371, 0.7035, 0.6759, 0.7517, 0.7159, 0.6937, 0.7535, 0.6573, 0.7076, 0.811, 0.7643, 0.8837, 0.8288, 0.7944, 0.8859, 0.7386, 0.8112, 0.5107, 0.5186, 0.5191, 0.5273, 0.5151, 0.5315, 0.5081, 0.5213, 0.5258, 0.5335, 0.5298, 0.5371, 0.5245, 0.5434, 0.5197, 0.5376, 0.5355, 0.542, 0.7035, 0.6759, 0.6573, 0.7076, 0.5282, 0.5481, 0.7517, 0.7159, 0.811, 0.7643, 0.7386, 0.8112, 0.6937, 0.7535, 0.5028, 0.511, 0.5107, 0.5186, 0.5081, 0.5213, 0.5015, 0.5124, 0.5191, 0.5273, 0.5258, 0.5335, 0.5197, 0.5376, 0.5151, 0.5315, 0.5298, 0.5371, 0.5355, 0.542, 0.5282, 0.5481, 0.5245, 0.5434, 0.6573, 0.7076, 0.6937, 0.7535, 0.6394, 0.7877, 0.6164, 0.7449, 0.7386, 0.8112, 0.7944, 0.8859, 0.7173, 0.9584, 0.6724, 0.8527, 0.5081, 0.5213, 0.5151, 0.5315, 0.5103, 0.5348, 0.5051, 0.525, 0.5197, 0.5376, 0.5245, 0.5434, 0.5188, 0.5506, 0.5141, 0.5416, 0.5282, 0.5481, 0.6573, 0.7076, 0.6164, 0.7449, 0.5206, 0.5537, 0.6937, 0.7535, 0.7386, 0.8112, 0.6724, 0.8527, 0.6394, 0.7877, 0.5015, 0.5124, 0.5081, 0.5213, 0.5051, 0.525, 0.4996, 0.5147, 0.5151, 0.5315, 0.5197, 0.5376, 0.5141, 0.5416, 0.5103, 0.5348, 0.5245, 0.5434, 0.5282, 0.5481, 0.5206, 0.5537, 0.5188, 0.5506, 0.6164, 0.7449, 0.6394, 0.7877, 0.5816, 0.8109, 0.568, 0.7634, 0.6724, 0.8527, 0.7173, 0.9584, 0.626, 0.9869, 0.6002, 0.879, 0.5051, 0.525, 0.5103, 0.5348, 0.505, 0.5369, 0.5014, 0.5265, 0.5141, 0.5416, 0.5188, 0.5506, 0.5099, 0.5513, 0.5077, 0.546, 0.5206, 0.5537, 0.6164, 0.7449, 0.568, 0.7634, 0.5116, 0.5571, 0.6394, 0.7877, 0.6724, 0.8527, 0.6002, 0.879, 0.5816, 0.8109, 0.4996, 0.5147, 0.5051, 0.525, 0.5014, 0.5265, 0.4968, 0.515, 0.5103, 0.5348, 0.5141, 0.5416, 0.5077, 0.546, 0.505, 0.5369, 0.5188, 0.5506, 0.5206, 0.5537, 0.5116, 0.5571, 0.5099, 0.5513, 0.568, 0.7634, 0.5816, 0.8109, 0.5202, 0.8226, 0.5155, 0.765, 0.6002, 0.879, 0.626, 0.9869, 0.5339, 0.9999, 0.5259, 0.8921, 0.5014, 0.5265, 0.505, 0.5369, 0.4986, 0.5361, 0.4973, 0.5271, 0.5077, 0.546, 0.5099, 0.5513, 0.5016, 0.5542, 0.5, 0.5447, 0.5116, 0.5571, 0.568, 0.7634, 0.5155, 0.765, 0.5021, 0.5592, 0.5816, 0.8109, 0.6002, 0.879, 0.5259, 0.8921, 0.5202, 0.8226, 0.4968, 0.515, 0.5014, 0.5265, 0.4973, 0.5271, 0.4949, 0.5153, 0.505, 0.5369, 0.5077, 0.546, 0.5, 0.5447, 0.4986, 0.5361, 0.5099, 0.5513, 0.5116, 0.5571, 0.5021, 0.5592, 0.5016, 0.5542, 0.5155, 0.765, 0.5202, 0.8226, 0.4572, 0.8214, 0.4622, 0.7732, 0.5259, 0.8921, 0.5339, 0.9999, 0.4436, 0.9987, 0.4503, 0.8919, 0.4973, 0.5271, 0.4986, 0.5361, 0.4929, 0.5356, 0.4928, 0.5256, 0.5, 0.5447, 0.5016, 0.5542, 0.4932, 0.5537, 0.4929, 0.5443, 0.5021, 0.5592, 0.5155, 0.765, 0.4622, 0.7732, 0.4934, 0.5588, 0.5202, 0.8226, 0.5259, 0.8921, 0.4503, 0.8919, 0.4572, 0.8214, 0.4949, 0.5153, 0.4973, 0.5271, 0.4928, 0.5256, 0.493, 0.5151, 0.4986, 0.5361, 0.5, 0.5447, 0.4929, 0.5443, 0.4929, 0.5356, 0.5016, 0.5542, 0.5021, 0.5592, 0.4934, 0.5588, 0.4932, 0.5537, 0.4622, 0.7732, 0.4572, 0.8214, 0.3951, 0.8102, 0.4091, 0.7619, 0.4503, 0.8919, 0.4436, 0.9987, 0.3547, 0.9608, 0.3715, 0.8883, 0.4928, 0.5256, 0.4929, 0.5356, 0.487, 0.5341, 0.4888, 0.5244, 0.4929, 0.5443, 0.4932, 0.5537, 0.4847, 0.5494, 0.4856, 0.5425, 0.4934, 0.5588, 0.4622, 0.7732, 0.4091, 0.7619, 0.4845, 0.5569, 0.4572, 0.8214, 0.4503, 0.8919, 0.3715, 0.8883, 0.3951, 0.8102, 0.493, 0.5151, 0.4928, 0.5256, 0.4888, 0.5244, 0.4911, 0.5146, 0.4929, 0.5356, 0.4929, 0.5443, 0.4856, 0.5425, 0.487, 0.5341, 0.4932, 0.5537, 0.4934, 0.5588, 0.4845, 0.5569, 0.4847, 0.5494, 0.4091, 0.7619, 0.3951, 0.8102, 0.3385, 0.7848, 0.3617, 0.7431, 0.3715, 0.8883, 0.3547, 0.9608, 0.2665, 0.9305, 0.3058, 0.8479, 0.4888, 0.5244, 0.487, 0.5341, 0.4805, 0.5328, 0.485, 0.5224, 0.4856, 0.5425, 0.4847, 0.5494, 0.4756, 0.5459, 0.4774, 0.5407, 0.4845, 0.5569, 0.4091, 0.7619, 0.3617, 0.7431, 0.4737, 0.5513, 0.3951, 0.8102, 0.3715, 0.8883, 0.3058, 0.8479, 0.3385, 0.7848, 0.4911, 0.5146, 0.4888, 0.5244, 0.485, 0.5224, 0.4883, 0.5139, 0.487, 0.5341, 0.4856, 0.5425, 0.4774, 0.5407, 0.4805, 0.5328, 0.4847, 0.5494, 0.4845, 0.5569, 0.4737, 0.5513, 0.4756, 0.5459, 0.3617, 0.7431, 0.3385, 0.7848, 0.2787, 0.7606, 0.3218, 0.7094, 0.3058, 0.8479, 0.2665, 0.9305, 0.1696, 0.8965, 0.2401, 0.8082, 0.485, 0.5224, 0.4805, 0.5328, 0.4758, 0.5271, 0.4813, 0.5195, 0.4774, 0.5407, 0.4756, 0.5459, 0.4674, 0.5396, 0.4712, 0.5338, 0.4737, 0.5513, 0.3617, 0.7431, 0.3218, 0.7094, 0.4637, 0.5454, 0.3385, 0.7848, 0.3058, 0.8479, 0.2401, 0.8082, 0.2787, 0.7606, 0.4883, 0.5139, 0.485, 0.5224, 0.4813, 0.5195, 0.4864, 0.5118, 0.4805, 0.5328, 0.4774, 0.5407, 0.4712, 0.5338, 0.4758, 0.5271, 0.4756, 0.5459, 0.4737, 0.5513, 0.4637, 0.5454, 0.4674, 0.5396, 0.3218, 0.7094, 0.2787, 0.7606, 0.2363, 0.7179, 0.2885, 0.6742, 0.2401, 0.8082, 0.1696, 0.8965, 0.1168, 0.8089, 0.1883, 0.7518, 0.4813, 0.5195, 0.4758, 0.5271, 0.4712, 0.5221, 0.4782, 0.516, 0.4712, 0.5338, 0.4674, 0.5396, 0.4584, 0.5334, 0.4635, 0.5288, 0.4637, 0.5454, 0.3218, 0.7094, 0.2885, 0.6742, 0.4557, 0.5361, 0.2787, 0.7606, 0.2401, 0.8082, 0.1883, 0.7518, 0.2363, 0.7179, 0.4864, 0.5118, 0.4813, 0.5195, 0.4782, 0.516, 0.4842, 0.5102, 0.4758, 0.5271, 0.4712, 0.5338, 0.4635, 0.5288, 0.4712, 0.5221, 0.4674, 0.5396, 0.4637, 0.5454, 0.4557, 0.5361, 0.4584, 0.5334, 0.4926, 0.5025, 0.4828, 0.5076, 0.4819, 0.5057, 0.4926, 0.5025, 0.4819, 0.5057, 0.4814, 0.5037, 0.4926, 0.5025, 0.4814, 0.5037, 0.4807, 0.501, 0.4926, 0.5025, 0.4807, 0.501, 0.4814, 0.4984, 0.4926, 0.5025, 0.4814, 0.4984, 0.4817, 0.4957, 0.4926, 0.5025, 0.4817, 0.4957, 0.4835, 0.4936, 0.4926, 0.5025, 0.4835, 0.4936, 0.4846, 0.4922, 0.4926, 0.5025, 0.4846, 0.4922, 0.4866, 0.4905, 0.4926, 0.5025, 0.4866, 0.4905, 0.4883, 0.4898, 0.4926, 0.5025, 0.4883, 0.4898, 0.491, 0.4899, 0.4926, 0.5025, 0.491, 0.4899, 0.4937, 0.4895, 0.4926, 0.5025, 0.4937, 0.4895, 0.4956, 0.4901, 0.4926, 0.5025, 0.4956, 0.4901, 0.498, 0.4919, 0.4926, 0.5025, 0.498, 0.4919, 0.4997, 0.4933, 0.4926, 0.5025, 0.4997, 0.4933, 0.5021, 0.4953, 0.4926, 0.5025, 0.5021, 0.4953, 0.5031, 0.4983, 0.4926, 0.5025, 0.5031, 0.4983, 0.5039, 0.5004, 0.4926, 0.5025, 0.5039, 0.5004, 0.5045, 0.5027, 0.4926, 0.5025, 0.5045, 0.5027, 0.5046, 0.505, 0.4926, 0.5025, 0.5046, 0.505, 0.5043, 0.5072, 0.4926, 0.5025, 0.5043, 0.5072, 0.5037, 0.5092, 0.4926, 0.5025, 0.5037, 0.5092, 0.5028, 0.511, 0.4926, 0.5025, 0.5028, 0.511, 0.5015, 0.5124, 0.4926, 0.5025, 0.5015, 0.5124, 0.4996, 0.5147, 0.4926, 0.5025, 0.4996, 0.5147, 0.4968, 0.515, 0.4926, 0.5025, 0.4968, 0.515, 0.4949, 0.5153, 0.4926, 0.5025, 0.4949, 0.5153, 0.493, 0.5151, 0.4926, 0.5025, 0.493, 0.5151, 0.4911, 0.5146, 0.4926, 0.5025, 0.4911, 0.5146, 0.4883, 0.5139, 0.4926, 0.5025, 0.4883, 0.5139, 0.4864, 0.5118, 0.4926, 0.5025, 0.4864, 0.5118, 0.4842, 0.5102, 0.2885, 0.6742, 0.2363, 0.7179, 0.2095, 0.6574, 0.2528, 0.6326, 0.1883, 0.7518, 0.1168, 0.8089, 0.04683, 0.733, 0.1313, 0.6935, 0.4926, 0.5025, 0.4842, 0.5102, 0.4828, 0.5076, 0.4782, 0.516, 0.4712, 0.5221, 0.4675, 0.5163, 0.4744, 0.5126, 0.4635, 0.5288, 0.4584, 0.5334, 0.4525, 0.5241, 0.4606, 0.5198, 0.4557, 0.5361, 0.2885, 0.6742, 0.2528, 0.6326, 0.4481, 0.526, 0.2363, 0.7179, 0.1883, 0.7518, 0.1313, 0.6935, 0.2095, 0.6574, 0.4842, 0.5102, 0.4782, 0.516, 0.4744, 0.5126, 0.4828, 0.5076, 0.4712, 0.5221, 0.4635, 0.5288, 0.4606, 0.5198, 0.4675, 0.5163, 0.4584, 0.5334, 0.4557, 0.5361, 0.4481, 0.526, 0.4525, 0.5241])
me_sphere.materials.append(mat_material_002)
me_sphere.use_remesh_preserve_volume = False
me_sphere.use_remesh_preserve_attributes = False
me_sphere.use_mirror_vertex_groups = False
me_sphere.update()

# ---- objects
ob_sphere = bpy.data.objects.new('Sphere', me_sphere)

# ---- transforms, parenting, visibility, modifiers, constraints
ob_sphere.location = (0.0, 0.0, 1.61)
ob_sphere.lineart.crease_threshold = 0.0
_m = ob_sphere.modifiers.new('Solidify', 'SOLIDIFY')
_m.thickness = 0.1
_m.nonmanifold_thickness_mode = 'FIXED'
_m.nonmanifold_merge_threshold = 0.0003
_m = ob_sphere.modifiers.new('Subsurf', 'SUBSURF')
_m.uv_smooth = 'PRESERVE_CORNERS'
_m.quality = 2
_m.levels = 2
_m.show_only_control_edges = False

# ---- collection membership
col_collection_1.objects.link(ob_sphere)

# ---- scene / render settings (as saved in the file)
scene.frame_start = 1; scene.frame_end = 250; scene.frame_set(1)
scene.render.engine = 'CYCLES'
scene.render.resolution_percentage = 50
scene.render.dither_intensity = 0.0
scene.cycles.use_denoising = False
scene.cycles.samples = 100
scene.cycles.sampling_pattern = 'TABULATED_SOBOL'
scene.cycles.light_sampling_threshold = 0.0
scene.cycles.use_adaptive_sampling = False
scene.cycles.use_light_tree = False
scene.cycles.blur_glossy = 0.0
scene.cycles.volume_bounces = 1
scene.cycles.pixel_filter_type = 'GAUSSIAN'
scene.cycles.sample_clamp_indirect = 0.0
scene.view_settings.view_transform = 'Standard'
bpy.context.view_layer.update()

# ---- added for rendering (the .blend has no active camera and no usable light): camera, sun
cam_auto = bpy.data.cameras.new('AutoCamera')
cam_auto.lens = 50.0
cam_auto.sensor_width = 36.0
cam_auto.clip_end = 1000.0
ob_auto_camera = bpy.data.objects.new('AutoCamera', cam_auto)
scene.collection.objects.link(ob_auto_camera)
ob_auto_camera.location = (3.31544, -3.95903, 3.68202)
ob_auto_camera.rotation_euler = (1.09748, -7.21219e-08, 0.694738)
scene.camera = ob_auto_camera
light_auto_sun = bpy.data.lights.new('AutoSun', 'SUN')
light_auto_sun.energy = 3.0
light_auto_sun.angle = 0.0523599
ob_auto_sun = bpy.data.objects.new('AutoSun', light_auto_sun)
scene.collection.objects.link(ob_auto_sun)
ob_auto_sun.rotation_euler = (0.872665, 0.174533, 0.523599)
bpy.context.view_layer.update()
